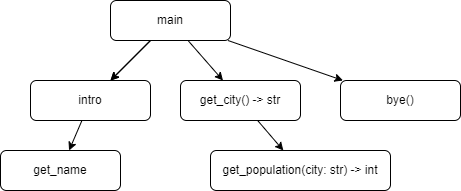

The diagram above was exported from draw.io. Its source (the exported page's mxGraphModel, read from the mxfile embedded in the PNG):
<mxGraphModel dx="702" dy="450" grid="1" gridSize="10" guides="1" tooltips="1" connect="1" arrows="1" fold="1" page="1" pageScale="1" pageWidth="827" pageHeight="1169" math="0" shadow="0">
  <root>
    <mxCell id="0" />
    <mxCell id="1" parent="0" />
    <mxCell id="8" style="edgeStyle=none;html=1;" edge="1" parent="1" source="2" target="7">
      <mxGeometry relative="1" as="geometry" />
    </mxCell>
    <mxCell id="11" value="" style="edgeStyle=none;html=1;" edge="1" parent="1" source="2" target="7">
      <mxGeometry relative="1" as="geometry" />
    </mxCell>
    <mxCell id="13" style="edgeStyle=none;html=1;" edge="1" parent="1" source="2" target="12">
      <mxGeometry relative="1" as="geometry" />
    </mxCell>
    <mxCell id="18" style="edgeStyle=none;html=1;" edge="1" parent="1" source="2" target="17">
      <mxGeometry relative="1" as="geometry" />
    </mxCell>
    <mxCell id="2" value="main" style="rounded=1;whiteSpace=wrap;html=1;" vertex="1" parent="1">
      <mxGeometry x="160" y="50" width="120" height="40" as="geometry" />
    </mxCell>
    <mxCell id="10" style="edgeStyle=none;html=1;" edge="1" parent="1" source="7" target="9">
      <mxGeometry relative="1" as="geometry" />
    </mxCell>
    <mxCell id="7" value="intro" style="rounded=1;whiteSpace=wrap;html=1;" vertex="1" parent="1">
      <mxGeometry x="80" y="130" width="120" height="40" as="geometry" />
    </mxCell>
    <mxCell id="9" value="get_name" style="rounded=1;whiteSpace=wrap;html=1;" vertex="1" parent="1">
      <mxGeometry x="50" y="200" width="120" height="40" as="geometry" />
    </mxCell>
    <mxCell id="16" style="edgeStyle=none;html=1;" edge="1" parent="1" source="12" target="15">
      <mxGeometry relative="1" as="geometry" />
    </mxCell>
    <mxCell id="12" value="get_city() -&amp;gt; str" style="rounded=1;whiteSpace=wrap;html=1;" vertex="1" parent="1">
      <mxGeometry x="230" y="130" width="120" height="40" as="geometry" />
    </mxCell>
    <mxCell id="15" value="get_population(city: str) -&amp;gt; int" style="rounded=1;whiteSpace=wrap;html=1;" vertex="1" parent="1">
      <mxGeometry x="260" y="200" width="180" height="40" as="geometry" />
    </mxCell>
    <mxCell id="17" value="bye()" style="rounded=1;whiteSpace=wrap;html=1;" vertex="1" parent="1">
      <mxGeometry x="390" y="130" width="120" height="40" as="geometry" />
    </mxCell>
  </root>
</mxGraphModel>